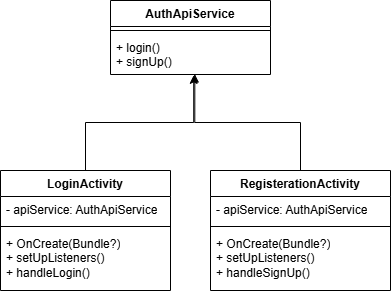

The diagram above was exported from draw.io. Its source (the exported page's mxGraphModel, read from the mxfile embedded in the PNG):
<mxGraphModel dx="809" dy="881" grid="1" gridSize="10" guides="1" tooltips="1" connect="1" arrows="1" fold="1" page="1" pageScale="1" pageWidth="827" pageHeight="1169" math="0" shadow="0">
  <root>
    <mxCell id="0" />
    <mxCell id="1" parent="0" />
    <mxCell id="4JoeNzdEuo3KVKFXUGYx-1" value="LoginActivity" style="swimlane;fontStyle=1;align=center;verticalAlign=top;childLayout=stackLayout;horizontal=1;startSize=26;horizontalStack=0;resizeParent=1;resizeParentMax=0;resizeLast=0;collapsible=1;marginBottom=0;whiteSpace=wrap;html=1;" parent="1" vertex="1">
      <mxGeometry x="60" y="250" width="170" height="120" as="geometry" />
    </mxCell>
    <mxCell id="4JoeNzdEuo3KVKFXUGYx-2" value="- apiService: AuthApiService" style="text;strokeColor=none;fillColor=none;align=left;verticalAlign=top;spacingLeft=4;spacingRight=4;overflow=hidden;rotatable=0;points=[[0,0.5],[1,0.5]];portConstraint=eastwest;whiteSpace=wrap;html=1;" parent="4JoeNzdEuo3KVKFXUGYx-1" vertex="1">
      <mxGeometry y="26" width="170" height="26" as="geometry" />
    </mxCell>
    <mxCell id="4JoeNzdEuo3KVKFXUGYx-3" value="" style="line;strokeWidth=1;fillColor=none;align=left;verticalAlign=middle;spacingTop=-1;spacingLeft=3;spacingRight=3;rotatable=0;labelPosition=right;points=[];portConstraint=eastwest;strokeColor=inherit;" parent="4JoeNzdEuo3KVKFXUGYx-1" vertex="1">
      <mxGeometry y="52" width="170" height="8" as="geometry" />
    </mxCell>
    <mxCell id="4JoeNzdEuo3KVKFXUGYx-4" value="&lt;div&gt;&lt;span style=&quot;font-size: 12px;&quot;&gt;+ OnCreate(Bundle?)&lt;/span&gt;&lt;/div&gt;&lt;div&gt;&lt;span style=&quot;font-size: 12px;&quot;&gt;+ setUpListeners()&lt;/span&gt;&lt;/div&gt;&lt;div&gt;&lt;span style=&quot;font-size: 12px;&quot;&gt;+ handleLogin()&lt;/span&gt;&lt;/div&gt;" style="text;strokeColor=none;fillColor=none;align=left;verticalAlign=top;spacingLeft=4;spacingRight=4;overflow=hidden;rotatable=0;points=[[0,0.5],[1,0.5]];portConstraint=eastwest;whiteSpace=wrap;html=1;" parent="4JoeNzdEuo3KVKFXUGYx-1" vertex="1">
      <mxGeometry y="60" width="170" height="60" as="geometry" />
    </mxCell>
    <mxCell id="eVH1BB4GlnUTBKdS3MK3-10" value="" style="edgeStyle=orthogonalEdgeStyle;rounded=0;orthogonalLoop=1;jettySize=auto;html=1;entryX=0.527;entryY=0.992;entryDx=0;entryDy=0;entryPerimeter=0;" parent="1" source="eVH1BB4GlnUTBKdS3MK3-1" target="eVH1BB4GlnUTBKdS3MK3-8" edge="1">
      <mxGeometry relative="1" as="geometry" />
    </mxCell>
    <mxCell id="eVH1BB4GlnUTBKdS3MK3-1" value="RegisterationActivity" style="swimlane;fontStyle=1;align=center;verticalAlign=top;childLayout=stackLayout;horizontal=1;startSize=26;horizontalStack=0;resizeParent=1;resizeParentMax=0;resizeLast=0;collapsible=1;marginBottom=0;whiteSpace=wrap;html=1;" parent="1" vertex="1">
      <mxGeometry x="270" y="250" width="180" height="120" as="geometry" />
    </mxCell>
    <mxCell id="eVH1BB4GlnUTBKdS3MK3-2" value="- apiService: AuthApiService" style="text;strokeColor=none;fillColor=none;align=left;verticalAlign=top;spacingLeft=4;spacingRight=4;overflow=hidden;rotatable=0;points=[[0,0.5],[1,0.5]];portConstraint=eastwest;whiteSpace=wrap;html=1;" parent="eVH1BB4GlnUTBKdS3MK3-1" vertex="1">
      <mxGeometry y="26" width="180" height="26" as="geometry" />
    </mxCell>
    <mxCell id="eVH1BB4GlnUTBKdS3MK3-3" value="" style="line;strokeWidth=1;fillColor=none;align=left;verticalAlign=middle;spacingTop=-1;spacingLeft=3;spacingRight=3;rotatable=0;labelPosition=right;points=[];portConstraint=eastwest;strokeColor=inherit;" parent="eVH1BB4GlnUTBKdS3MK3-1" vertex="1">
      <mxGeometry y="52" width="180" height="8" as="geometry" />
    </mxCell>
    <mxCell id="eVH1BB4GlnUTBKdS3MK3-4" value="&lt;div&gt;&lt;span style=&quot;font-size: 12px;&quot;&gt;+ OnCreate(Bundle?)&lt;/span&gt;&lt;/div&gt;&lt;div&gt;&lt;span style=&quot;font-size: 12px;&quot;&gt;+ setUpListeners()&lt;/span&gt;&lt;/div&gt;&lt;div&gt;&lt;span style=&quot;font-size: 12px;&quot;&gt;+ handleSignUp()&lt;/span&gt;&lt;/div&gt;" style="text;strokeColor=none;fillColor=none;align=left;verticalAlign=top;spacingLeft=4;spacingRight=4;overflow=hidden;rotatable=0;points=[[0,0.5],[1,0.5]];portConstraint=eastwest;whiteSpace=wrap;html=1;" parent="eVH1BB4GlnUTBKdS3MK3-1" vertex="1">
      <mxGeometry y="60" width="180" height="60" as="geometry" />
    </mxCell>
    <mxCell id="eVH1BB4GlnUTBKdS3MK3-5" value="AuthApiService" style="swimlane;fontStyle=1;align=center;verticalAlign=top;childLayout=stackLayout;horizontal=1;startSize=26;horizontalStack=0;resizeParent=1;resizeParentMax=0;resizeLast=0;collapsible=1;marginBottom=0;whiteSpace=wrap;html=1;" parent="1" vertex="1">
      <mxGeometry x="170" y="80" width="160" height="74" as="geometry" />
    </mxCell>
    <mxCell id="eVH1BB4GlnUTBKdS3MK3-7" value="" style="line;strokeWidth=1;fillColor=none;align=left;verticalAlign=middle;spacingTop=-1;spacingLeft=3;spacingRight=3;rotatable=0;labelPosition=right;points=[];portConstraint=eastwest;strokeColor=inherit;" parent="eVH1BB4GlnUTBKdS3MK3-5" vertex="1">
      <mxGeometry y="26" width="160" height="8" as="geometry" />
    </mxCell>
    <mxCell id="eVH1BB4GlnUTBKdS3MK3-8" value="&lt;div&gt;&lt;span style=&quot;font-size: 12px;&quot;&gt;+ login()&lt;/span&gt;&lt;/div&gt;&lt;div&gt;&lt;span style=&quot;font-size: 12px;&quot;&gt;+ signUp()&lt;/span&gt;&lt;/div&gt;" style="text;strokeColor=none;fillColor=none;align=left;verticalAlign=top;spacingLeft=4;spacingRight=4;overflow=hidden;rotatable=0;points=[[0,0.5],[1,0.5]];portConstraint=eastwest;whiteSpace=wrap;html=1;" parent="eVH1BB4GlnUTBKdS3MK3-5" vertex="1">
      <mxGeometry y="34" width="160" height="40" as="geometry" />
    </mxCell>
    <mxCell id="eVH1BB4GlnUTBKdS3MK3-9" style="edgeStyle=orthogonalEdgeStyle;rounded=0;orthogonalLoop=1;jettySize=auto;html=1;exitX=0.5;exitY=0;exitDx=0;exitDy=0;entryX=0.52;entryY=1.02;entryDx=0;entryDy=0;entryPerimeter=0;" parent="1" source="4JoeNzdEuo3KVKFXUGYx-1" target="eVH1BB4GlnUTBKdS3MK3-8" edge="1">
      <mxGeometry relative="1" as="geometry" />
    </mxCell>
  </root>
</mxGraphModel>